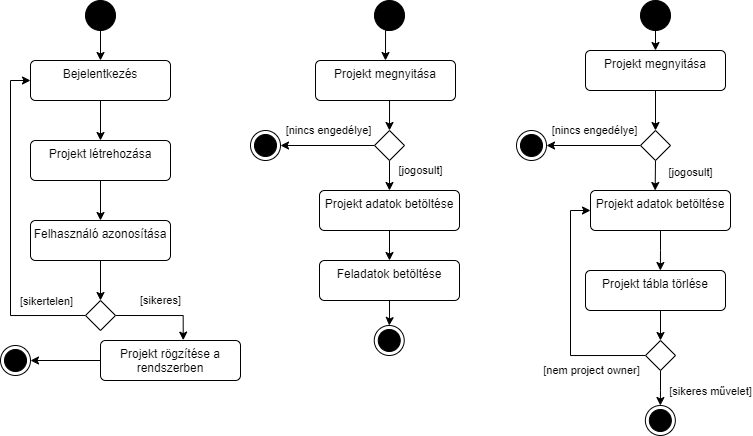

The diagram above was exported from draw.io. Its source (the exported page's mxGraphModel, read from the mxfile embedded in the PNG):
<mxGraphModel dx="772" dy="396" grid="1" gridSize="10" guides="1" tooltips="1" connect="1" arrows="1" fold="1" page="1" pageScale="1" pageWidth="827" pageHeight="1169" math="0" shadow="0">
  <root>
    <mxCell id="0" />
    <mxCell id="1" parent="0" />
    <mxCell id="UGV8kY9VH3BKcb8SgQER-14" style="edgeStyle=orthogonalEdgeStyle;rounded=0;orthogonalLoop=1;jettySize=auto;html=1;exitX=0.5;exitY=1;exitDx=0;exitDy=0;entryX=0.5;entryY=0;entryDx=0;entryDy=0;" edge="1" parent="1" source="UGV8kY9VH3BKcb8SgQER-1" target="UGV8kY9VH3BKcb8SgQER-13">
      <mxGeometry relative="1" as="geometry" />
    </mxCell>
    <mxCell id="UGV8kY9VH3BKcb8SgQER-1" value="" style="ellipse;fillColor=strokeColor;html=1;" vertex="1" parent="1">
      <mxGeometry x="125" y="20" width="30" height="30" as="geometry" />
    </mxCell>
    <mxCell id="UGV8kY9VH3BKcb8SgQER-6" style="edgeStyle=orthogonalEdgeStyle;rounded=0;orthogonalLoop=1;jettySize=auto;html=1;exitX=0.5;exitY=1;exitDx=0;exitDy=0;entryX=0.5;entryY=0;entryDx=0;entryDy=0;" edge="1" parent="1" source="UGV8kY9VH3BKcb8SgQER-3" target="UGV8kY9VH3BKcb8SgQER-7">
      <mxGeometry relative="1" as="geometry">
        <mxPoint x="140" y="170" as="targetPoint" />
      </mxGeometry>
    </mxCell>
    <mxCell id="UGV8kY9VH3BKcb8SgQER-3" value="Projekt létrehozása" style="html=1;align=center;verticalAlign=top;rounded=1;absoluteArcSize=1;arcSize=10;dashed=0;whiteSpace=wrap;" vertex="1" parent="1">
      <mxGeometry x="70" y="160" width="140" height="40" as="geometry" />
    </mxCell>
    <mxCell id="UGV8kY9VH3BKcb8SgQER-9" style="edgeStyle=orthogonalEdgeStyle;rounded=0;orthogonalLoop=1;jettySize=auto;html=1;exitX=0.5;exitY=1;exitDx=0;exitDy=0;entryX=0.5;entryY=0;entryDx=0;entryDy=0;" edge="1" parent="1" source="UGV8kY9VH3BKcb8SgQER-7" target="UGV8kY9VH3BKcb8SgQER-8">
      <mxGeometry relative="1" as="geometry" />
    </mxCell>
    <mxCell id="UGV8kY9VH3BKcb8SgQER-7" value="Felhasználó azonosítása" style="html=1;align=center;verticalAlign=top;rounded=1;absoluteArcSize=1;arcSize=10;dashed=0;whiteSpace=wrap;" vertex="1" parent="1">
      <mxGeometry x="70" y="240" width="140" height="40" as="geometry" />
    </mxCell>
    <mxCell id="UGV8kY9VH3BKcb8SgQER-11" style="edgeStyle=orthogonalEdgeStyle;rounded=0;orthogonalLoop=1;jettySize=auto;html=1;exitX=0;exitY=0.5;exitDx=0;exitDy=0;entryX=0;entryY=0.5;entryDx=0;entryDy=0;" edge="1" parent="1" source="UGV8kY9VH3BKcb8SgQER-8" target="UGV8kY9VH3BKcb8SgQER-13">
      <mxGeometry relative="1" as="geometry">
        <mxPoint x="16" y="254.74074074074065" as="targetPoint" />
      </mxGeometry>
    </mxCell>
    <mxCell id="UGV8kY9VH3BKcb8SgQER-16" value="[sikertelen]" style="edgeLabel;html=1;align=center;verticalAlign=middle;resizable=0;points=[];" vertex="1" connectable="0" parent="UGV8kY9VH3BKcb8SgQER-11">
      <mxGeometry x="0.2505" y="1" relative="1" as="geometry">
        <mxPoint x="37" y="117" as="offset" />
      </mxGeometry>
    </mxCell>
    <mxCell id="UGV8kY9VH3BKcb8SgQER-18" style="edgeStyle=orthogonalEdgeStyle;rounded=0;orthogonalLoop=1;jettySize=auto;html=1;exitX=1;exitY=0.5;exitDx=0;exitDy=0;entryX=0.591;entryY=-0.009;entryDx=0;entryDy=0;entryPerimeter=0;" edge="1" parent="1" source="UGV8kY9VH3BKcb8SgQER-8" target="UGV8kY9VH3BKcb8SgQER-20">
      <mxGeometry relative="1" as="geometry">
        <mxPoint x="246" y="334.74074074074065" as="targetPoint" />
      </mxGeometry>
    </mxCell>
    <mxCell id="UGV8kY9VH3BKcb8SgQER-19" value="[sikeres]" style="edgeLabel;html=1;align=center;verticalAlign=middle;resizable=0;points=[];" vertex="1" connectable="0" parent="UGV8kY9VH3BKcb8SgQER-18">
      <mxGeometry x="-0.0337" y="-3" relative="1" as="geometry">
        <mxPoint y="-18" as="offset" />
      </mxGeometry>
    </mxCell>
    <mxCell id="UGV8kY9VH3BKcb8SgQER-8" value="" style="rhombus;" vertex="1" parent="1">
      <mxGeometry x="125" y="320" width="30" height="30" as="geometry" />
    </mxCell>
    <mxCell id="UGV8kY9VH3BKcb8SgQER-15" style="edgeStyle=orthogonalEdgeStyle;rounded=0;orthogonalLoop=1;jettySize=auto;html=1;exitX=0.5;exitY=1;exitDx=0;exitDy=0;entryX=0.5;entryY=0;entryDx=0;entryDy=0;" edge="1" parent="1" source="UGV8kY9VH3BKcb8SgQER-13" target="UGV8kY9VH3BKcb8SgQER-3">
      <mxGeometry relative="1" as="geometry" />
    </mxCell>
    <mxCell id="UGV8kY9VH3BKcb8SgQER-13" value="Bejelentkezés" style="html=1;align=center;verticalAlign=top;rounded=1;absoluteArcSize=1;arcSize=10;dashed=0;whiteSpace=wrap;" vertex="1" parent="1">
      <mxGeometry x="70" y="80" width="140" height="40" as="geometry" />
    </mxCell>
    <mxCell id="UGV8kY9VH3BKcb8SgQER-23" style="edgeStyle=orthogonalEdgeStyle;rounded=0;orthogonalLoop=1;jettySize=auto;html=1;exitX=0;exitY=0.5;exitDx=0;exitDy=0;entryX=1;entryY=0.5;entryDx=0;entryDy=0;" edge="1" parent="1" source="UGV8kY9VH3BKcb8SgQER-20" target="UGV8kY9VH3BKcb8SgQER-21">
      <mxGeometry relative="1" as="geometry" />
    </mxCell>
    <mxCell id="UGV8kY9VH3BKcb8SgQER-20" value="Projekt rögzítése a rendszerben" style="html=1;align=center;verticalAlign=top;rounded=1;absoluteArcSize=1;arcSize=10;dashed=0;whiteSpace=wrap;" vertex="1" parent="1">
      <mxGeometry x="140" y="360" width="140" height="40" as="geometry" />
    </mxCell>
    <mxCell id="UGV8kY9VH3BKcb8SgQER-21" value="" style="ellipse;html=1;shape=endState;fillColor=strokeColor;" vertex="1" parent="1">
      <mxGeometry x="40" y="365" width="30" height="30" as="geometry" />
    </mxCell>
    <mxCell id="UGV8kY9VH3BKcb8SgQER-80" style="edgeStyle=orthogonalEdgeStyle;rounded=0;orthogonalLoop=1;jettySize=auto;html=1;exitX=0.5;exitY=1;exitDx=0;exitDy=0;entryX=0.5;entryY=0;entryDx=0;entryDy=0;" edge="1" parent="1" source="UGV8kY9VH3BKcb8SgQER-24" target="UGV8kY9VH3BKcb8SgQER-28">
      <mxGeometry relative="1" as="geometry" />
    </mxCell>
    <mxCell id="UGV8kY9VH3BKcb8SgQER-24" value="" style="ellipse;fillColor=strokeColor;html=1;" vertex="1" parent="1">
      <mxGeometry x="414" y="20" width="30" height="30" as="geometry" />
    </mxCell>
    <mxCell id="UGV8kY9VH3BKcb8SgQER-30" style="edgeStyle=orthogonalEdgeStyle;rounded=0;orthogonalLoop=1;jettySize=auto;html=1;exitX=0.5;exitY=1;exitDx=0;exitDy=0;entryX=0.5;entryY=0;entryDx=0;entryDy=0;" edge="1" parent="1" source="UGV8kY9VH3BKcb8SgQER-28" target="UGV8kY9VH3BKcb8SgQER-31">
      <mxGeometry relative="1" as="geometry">
        <mxPoint x="425" y="230" as="targetPoint" />
      </mxGeometry>
    </mxCell>
    <mxCell id="UGV8kY9VH3BKcb8SgQER-28" value="Projekt megnyitása" style="html=1;align=center;verticalAlign=top;rounded=1;absoluteArcSize=1;arcSize=10;dashed=0;whiteSpace=wrap;" vertex="1" parent="1">
      <mxGeometry x="355" y="80" width="140" height="40" as="geometry" />
    </mxCell>
    <mxCell id="UGV8kY9VH3BKcb8SgQER-32" style="edgeStyle=orthogonalEdgeStyle;rounded=0;orthogonalLoop=1;jettySize=auto;html=1;exitX=0;exitY=0.5;exitDx=0;exitDy=0;entryX=1;entryY=0.5;entryDx=0;entryDy=0;" edge="1" parent="1" source="UGV8kY9VH3BKcb8SgQER-31" target="UGV8kY9VH3BKcb8SgQER-33">
      <mxGeometry relative="1" as="geometry">
        <mxPoint x="340" y="244.74074074074065" as="targetPoint" />
      </mxGeometry>
    </mxCell>
    <mxCell id="UGV8kY9VH3BKcb8SgQER-34" value="[nincs engedélye]" style="edgeLabel;html=1;align=center;verticalAlign=middle;resizable=0;points=[];" vertex="1" connectable="0" parent="UGV8kY9VH3BKcb8SgQER-32">
      <mxGeometry x="0.3648" y="-3" relative="1" as="geometry">
        <mxPoint x="18" y="-12" as="offset" />
      </mxGeometry>
    </mxCell>
    <mxCell id="UGV8kY9VH3BKcb8SgQER-35" style="edgeStyle=orthogonalEdgeStyle;rounded=0;orthogonalLoop=1;jettySize=auto;html=1;exitX=0.5;exitY=1;exitDx=0;exitDy=0;entryX=0.5;entryY=0;entryDx=0;entryDy=0;" edge="1" parent="1" source="UGV8kY9VH3BKcb8SgQER-31" target="UGV8kY9VH3BKcb8SgQER-37">
      <mxGeometry relative="1" as="geometry">
        <mxPoint x="425" y="300" as="targetPoint" />
      </mxGeometry>
    </mxCell>
    <mxCell id="UGV8kY9VH3BKcb8SgQER-36" value="[jogosult]" style="edgeLabel;html=1;align=center;verticalAlign=middle;resizable=0;points=[];" vertex="1" connectable="0" parent="UGV8kY9VH3BKcb8SgQER-35">
      <mxGeometry x="0.2293" y="1" relative="1" as="geometry">
        <mxPoint x="30" y="-9" as="offset" />
      </mxGeometry>
    </mxCell>
    <mxCell id="UGV8kY9VH3BKcb8SgQER-31" value="" style="rhombus;" vertex="1" parent="1">
      <mxGeometry x="414" y="150" width="30" height="30" as="geometry" />
    </mxCell>
    <mxCell id="UGV8kY9VH3BKcb8SgQER-33" value="" style="ellipse;html=1;shape=endState;fillColor=strokeColor;" vertex="1" parent="1">
      <mxGeometry x="290" y="150" width="30" height="30" as="geometry" />
    </mxCell>
    <mxCell id="UGV8kY9VH3BKcb8SgQER-38" style="edgeStyle=orthogonalEdgeStyle;rounded=0;orthogonalLoop=1;jettySize=auto;html=1;exitX=0.5;exitY=1;exitDx=0;exitDy=0;entryX=0.5;entryY=0;entryDx=0;entryDy=0;" edge="1" parent="1" source="UGV8kY9VH3BKcb8SgQER-37">
      <mxGeometry relative="1" as="geometry">
        <mxPoint x="429" y="280" as="targetPoint" />
      </mxGeometry>
    </mxCell>
    <mxCell id="UGV8kY9VH3BKcb8SgQER-37" value="Projekt adatok betöltése" style="html=1;align=center;verticalAlign=top;rounded=1;absoluteArcSize=1;arcSize=10;dashed=0;whiteSpace=wrap;" vertex="1" parent="1">
      <mxGeometry x="359" y="210" width="140" height="40" as="geometry" />
    </mxCell>
    <mxCell id="UGV8kY9VH3BKcb8SgQER-81" style="edgeStyle=orthogonalEdgeStyle;rounded=0;orthogonalLoop=1;jettySize=auto;html=1;exitX=0.5;exitY=1;exitDx=0;exitDy=0;" edge="1" parent="1" source="UGV8kY9VH3BKcb8SgQER-75" target="UGV8kY9VH3BKcb8SgQER-82">
      <mxGeometry relative="1" as="geometry">
        <mxPoint x="428.74074074074065" y="360" as="targetPoint" />
      </mxGeometry>
    </mxCell>
    <mxCell id="UGV8kY9VH3BKcb8SgQER-75" value="Feladatok betöltése" style="html=1;align=center;verticalAlign=top;rounded=1;absoluteArcSize=1;arcSize=10;dashed=0;whiteSpace=wrap;" vertex="1" parent="1">
      <mxGeometry x="359" y="280" width="140" height="40" as="geometry" />
    </mxCell>
    <mxCell id="UGV8kY9VH3BKcb8SgQER-82" value="" style="ellipse;html=1;shape=endState;fillColor=strokeColor;" vertex="1" parent="1">
      <mxGeometry x="413.74074074074065" y="345" width="30" height="30" as="geometry" />
    </mxCell>
    <mxCell id="UGV8kY9VH3BKcb8SgQER-85" style="edgeStyle=orthogonalEdgeStyle;rounded=0;orthogonalLoop=1;jettySize=auto;html=1;exitX=0.5;exitY=1;exitDx=0;exitDy=0;entryX=0.5;entryY=0;entryDx=0;entryDy=0;" edge="1" parent="1" source="UGV8kY9VH3BKcb8SgQER-83" target="UGV8kY9VH3BKcb8SgQER-84">
      <mxGeometry relative="1" as="geometry" />
    </mxCell>
    <mxCell id="UGV8kY9VH3BKcb8SgQER-83" value="" style="ellipse;fillColor=strokeColor;html=1;" vertex="1" parent="1">
      <mxGeometry x="680" y="20" width="30" height="30" as="geometry" />
    </mxCell>
    <mxCell id="UGV8kY9VH3BKcb8SgQER-90" style="edgeStyle=orthogonalEdgeStyle;rounded=0;orthogonalLoop=1;jettySize=auto;html=1;exitX=0.5;exitY=1;exitDx=0;exitDy=0;entryX=0.5;entryY=0;entryDx=0;entryDy=0;" edge="1" parent="1" source="UGV8kY9VH3BKcb8SgQER-84" target="UGV8kY9VH3BKcb8SgQER-88">
      <mxGeometry relative="1" as="geometry" />
    </mxCell>
    <mxCell id="UGV8kY9VH3BKcb8SgQER-84" value="Projekt megnyitása" style="html=1;align=center;verticalAlign=top;rounded=1;absoluteArcSize=1;arcSize=10;dashed=0;whiteSpace=wrap;" vertex="1" parent="1">
      <mxGeometry x="625" y="70" width="140" height="40" as="geometry" />
    </mxCell>
    <mxCell id="UGV8kY9VH3BKcb8SgQER-86" style="edgeStyle=orthogonalEdgeStyle;rounded=0;orthogonalLoop=1;jettySize=auto;html=1;exitX=0;exitY=0.5;exitDx=0;exitDy=0;entryX=1;entryY=0.5;entryDx=0;entryDy=0;" edge="1" parent="1" source="UGV8kY9VH3BKcb8SgQER-88" target="UGV8kY9VH3BKcb8SgQER-89">
      <mxGeometry relative="1" as="geometry">
        <mxPoint x="606" y="244.74074074074065" as="targetPoint" />
      </mxGeometry>
    </mxCell>
    <mxCell id="UGV8kY9VH3BKcb8SgQER-87" value="[nincs engedélye]" style="edgeLabel;html=1;align=center;verticalAlign=middle;resizable=0;points=[];" vertex="1" connectable="0" parent="UGV8kY9VH3BKcb8SgQER-86">
      <mxGeometry x="0.3648" y="-3" relative="1" as="geometry">
        <mxPoint x="18" y="-12" as="offset" />
      </mxGeometry>
    </mxCell>
    <mxCell id="UGV8kY9VH3BKcb8SgQER-92" style="edgeStyle=orthogonalEdgeStyle;rounded=0;orthogonalLoop=1;jettySize=auto;html=1;exitX=0.5;exitY=1;exitDx=0;exitDy=0;" edge="1" parent="1" source="UGV8kY9VH3BKcb8SgQER-88">
      <mxGeometry relative="1" as="geometry">
        <mxPoint x="694.6666666666665" y="210" as="targetPoint" />
      </mxGeometry>
    </mxCell>
    <mxCell id="UGV8kY9VH3BKcb8SgQER-94" value="[jogosult]" style="edgeLabel;html=1;align=center;verticalAlign=middle;resizable=0;points=[];" vertex="1" connectable="0" parent="UGV8kY9VH3BKcb8SgQER-92">
      <mxGeometry x="-0.2716" y="3" relative="1" as="geometry">
        <mxPoint x="32" as="offset" />
      </mxGeometry>
    </mxCell>
    <mxCell id="UGV8kY9VH3BKcb8SgQER-88" value="" style="rhombus;" vertex="1" parent="1">
      <mxGeometry x="680" y="150" width="30" height="30" as="geometry" />
    </mxCell>
    <mxCell id="UGV8kY9VH3BKcb8SgQER-89" value="" style="ellipse;html=1;shape=endState;fillColor=strokeColor;" vertex="1" parent="1">
      <mxGeometry x="556" y="150" width="30" height="30" as="geometry" />
    </mxCell>
    <mxCell id="UGV8kY9VH3BKcb8SgQER-95" style="edgeStyle=orthogonalEdgeStyle;rounded=0;orthogonalLoop=1;jettySize=auto;html=1;exitX=0.5;exitY=1;exitDx=0;exitDy=0;" edge="1" parent="1" source="UGV8kY9VH3BKcb8SgQER-93">
      <mxGeometry relative="1" as="geometry">
        <mxPoint x="699.8518518518517" y="290" as="targetPoint" />
      </mxGeometry>
    </mxCell>
    <mxCell id="UGV8kY9VH3BKcb8SgQER-93" value="Projekt adatok betöltése" style="html=1;align=center;verticalAlign=top;rounded=1;absoluteArcSize=1;arcSize=10;dashed=0;whiteSpace=wrap;" vertex="1" parent="1">
      <mxGeometry x="630" y="210" width="140" height="40" as="geometry" />
    </mxCell>
    <mxCell id="UGV8kY9VH3BKcb8SgQER-98" style="edgeStyle=orthogonalEdgeStyle;rounded=0;orthogonalLoop=1;jettySize=auto;html=1;exitX=0.5;exitY=1;exitDx=0;exitDy=0;entryX=0.5;entryY=0;entryDx=0;entryDy=0;" edge="1" parent="1" source="UGV8kY9VH3BKcb8SgQER-96" target="UGV8kY9VH3BKcb8SgQER-97">
      <mxGeometry relative="1" as="geometry" />
    </mxCell>
    <mxCell id="UGV8kY9VH3BKcb8SgQER-96" value="Projekt tábla törlése" style="html=1;align=center;verticalAlign=top;rounded=1;absoluteArcSize=1;arcSize=10;dashed=0;whiteSpace=wrap;" vertex="1" parent="1">
      <mxGeometry x="625" y="290" width="140" height="40" as="geometry" />
    </mxCell>
    <mxCell id="UGV8kY9VH3BKcb8SgQER-99" style="edgeStyle=orthogonalEdgeStyle;rounded=0;orthogonalLoop=1;jettySize=auto;html=1;exitX=0;exitY=0.5;exitDx=0;exitDy=0;entryX=0;entryY=0.5;entryDx=0;entryDy=0;" edge="1" parent="1" source="UGV8kY9VH3BKcb8SgQER-97" target="UGV8kY9VH3BKcb8SgQER-93">
      <mxGeometry relative="1" as="geometry" />
    </mxCell>
    <mxCell id="UGV8kY9VH3BKcb8SgQER-100" value="[nem project owner]" style="edgeLabel;html=1;align=center;verticalAlign=middle;resizable=0;points=[];" vertex="1" connectable="0" parent="UGV8kY9VH3BKcb8SgQER-99">
      <mxGeometry x="-0.5707" relative="1" as="geometry">
        <mxPoint x="-3" y="15" as="offset" />
      </mxGeometry>
    </mxCell>
    <mxCell id="UGV8kY9VH3BKcb8SgQER-101" style="edgeStyle=orthogonalEdgeStyle;rounded=0;orthogonalLoop=1;jettySize=auto;html=1;exitX=0.5;exitY=1;exitDx=0;exitDy=0;" edge="1" parent="1" source="UGV8kY9VH3BKcb8SgQER-97" target="UGV8kY9VH3BKcb8SgQER-102">
      <mxGeometry relative="1" as="geometry">
        <mxPoint x="699.8518518518517" y="440" as="targetPoint" />
      </mxGeometry>
    </mxCell>
    <mxCell id="UGV8kY9VH3BKcb8SgQER-103" value="[sikeres művelet]" style="edgeLabel;html=1;align=center;verticalAlign=middle;resizable=0;points=[];" vertex="1" connectable="0" parent="UGV8kY9VH3BKcb8SgQER-101">
      <mxGeometry x="0.3374" y="-1" relative="1" as="geometry">
        <mxPoint x="51" y="-1" as="offset" />
      </mxGeometry>
    </mxCell>
    <mxCell id="UGV8kY9VH3BKcb8SgQER-97" value="" style="rhombus;" vertex="1" parent="1">
      <mxGeometry x="685" y="360" width="30" height="30" as="geometry" />
    </mxCell>
    <mxCell id="UGV8kY9VH3BKcb8SgQER-102" value="" style="ellipse;html=1;shape=endState;fillColor=strokeColor;" vertex="1" parent="1">
      <mxGeometry x="684.8518518518517" y="425" width="30" height="30" as="geometry" />
    </mxCell>
  </root>
</mxGraphModel>